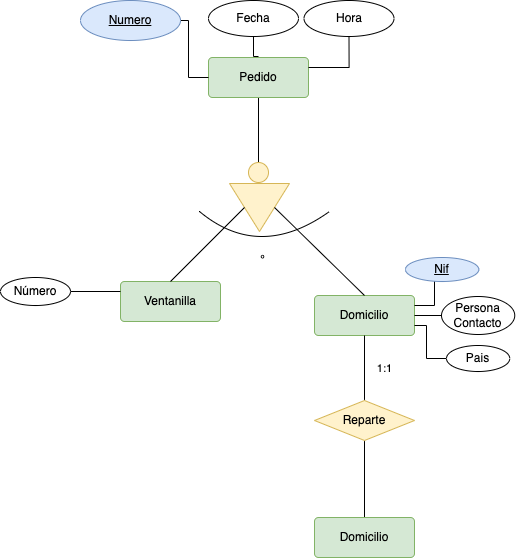

The diagram above was exported from draw.io. Its source (the exported page's mxGraphModel, read from the mxfile embedded in the PNG):
<mxGraphModel dx="382" dy="-755" grid="1" gridSize="10" guides="1" tooltips="1" connect="1" arrows="1" fold="1" page="1" pageScale="1" pageWidth="827" pageHeight="1169" math="0" shadow="0">
  <root>
    <mxCell id="0" />
    <mxCell id="1" parent="0" />
    <mxCell id="Dr3vcx4C-lY7U9Wi_pCI-1" style="edgeStyle=orthogonalEdgeStyle;rounded=0;orthogonalLoop=1;jettySize=auto;html=1;entryX=0.5;entryY=0;entryDx=0;entryDy=0;endArrow=none;endFill=0;" edge="1" parent="1" source="Dr3vcx4C-lY7U9Wi_pCI-4" target="Dr3vcx4C-lY7U9Wi_pCI-8">
      <mxGeometry relative="1" as="geometry" />
    </mxCell>
    <mxCell id="Dr3vcx4C-lY7U9Wi_pCI-4" value="Pedido" style="rounded=1;arcSize=10;whiteSpace=wrap;html=1;align=center;fillColor=#d5e8d4;strokeColor=#82b366;" vertex="1" parent="1">
      <mxGeometry x="308" y="1670" width="100" height="40" as="geometry" />
    </mxCell>
    <mxCell id="Dr3vcx4C-lY7U9Wi_pCI-5" value="Ventanilla" style="rounded=1;arcSize=10;whiteSpace=wrap;html=1;align=center;fillColor=#d5e8d4;strokeColor=#82b366;" vertex="1" parent="1">
      <mxGeometry x="220" y="1894" width="100" height="40" as="geometry" />
    </mxCell>
    <mxCell id="Dr3vcx4C-lY7U9Wi_pCI-6" value="Domicilio" style="rounded=1;arcSize=10;whiteSpace=wrap;html=1;align=center;fillColor=#d5e8d4;strokeColor=#82b366;" vertex="1" parent="1">
      <mxGeometry x="414" y="1908" width="100" height="40" as="geometry" />
    </mxCell>
    <mxCell id="Dr3vcx4C-lY7U9Wi_pCI-7" value="" style="triangle;whiteSpace=wrap;html=1;rotation=90;fillColor=#fff2cc;strokeColor=#d6b656;" vertex="1" parent="1">
      <mxGeometry x="335" y="1790" width="48" height="60" as="geometry" />
    </mxCell>
    <mxCell id="Dr3vcx4C-lY7U9Wi_pCI-8" value="" style="ellipse;whiteSpace=wrap;html=1;aspect=fixed;fillColor=#fff2cc;strokeColor=#d6b656;" vertex="1" parent="1">
      <mxGeometry x="348" y="1775" width="20" height="20" as="geometry" />
    </mxCell>
    <mxCell id="Dr3vcx4C-lY7U9Wi_pCI-9" value="" style="endArrow=none;html=1;rounded=0;exitX=0.5;exitY=0;exitDx=0;exitDy=0;entryX=0.5;entryY=1;entryDx=0;entryDy=0;" edge="1" parent="1" source="Dr3vcx4C-lY7U9Wi_pCI-5" target="Dr3vcx4C-lY7U9Wi_pCI-7">
      <mxGeometry width="50" height="50" relative="1" as="geometry">
        <mxPoint x="511" y="1844" as="sourcePoint" />
        <mxPoint x="561" y="1794" as="targetPoint" />
      </mxGeometry>
    </mxCell>
    <mxCell id="Dr3vcx4C-lY7U9Wi_pCI-10" value="" style="endArrow=none;html=1;rounded=0;exitX=0.5;exitY=0;exitDx=0;exitDy=0;entryX=0.5;entryY=0;entryDx=0;entryDy=0;" edge="1" parent="1" source="Dr3vcx4C-lY7U9Wi_pCI-6" target="Dr3vcx4C-lY7U9Wi_pCI-7">
      <mxGeometry width="50" height="50" relative="1" as="geometry">
        <mxPoint x="181" y="1894" as="sourcePoint" />
        <mxPoint x="354" y="1830" as="targetPoint" />
      </mxGeometry>
    </mxCell>
    <mxCell id="Dr3vcx4C-lY7U9Wi_pCI-11" value="º" style="endArrow=none;html=1;curved=1;" edge="1" parent="1">
      <mxGeometry width="50" height="50" relative="1" as="geometry">
        <mxPoint x="299" y="1824" as="sourcePoint" />
        <mxPoint x="429" y="1824" as="targetPoint" />
        <Array as="points">
          <mxPoint x="359" y="1874" />
        </Array>
      </mxGeometry>
    </mxCell>
    <mxCell id="Dr3vcx4C-lY7U9Wi_pCI-72" style="edgeStyle=orthogonalEdgeStyle;rounded=0;orthogonalLoop=1;jettySize=auto;html=1;entryX=0.5;entryY=0;entryDx=0;entryDy=0;endArrow=none;endFill=0;" edge="1" parent="1" source="Dr3vcx4C-lY7U9Wi_pCI-13" target="Dr3vcx4C-lY7U9Wi_pCI-4">
      <mxGeometry relative="1" as="geometry" />
    </mxCell>
    <mxCell id="Dr3vcx4C-lY7U9Wi_pCI-13" value="Fecha" style="ellipse;whiteSpace=wrap;html=1;align=center;" vertex="1" parent="1">
      <mxGeometry x="308" y="1613" width="90" height="36" as="geometry" />
    </mxCell>
    <mxCell id="Dr3vcx4C-lY7U9Wi_pCI-16" style="edgeStyle=orthogonalEdgeStyle;orthogonalLoop=1;jettySize=auto;html=1;entryX=0;entryY=0.5;entryDx=0;entryDy=0;endArrow=none;endFill=0;rounded=0;" edge="1" parent="1" source="Dr3vcx4C-lY7U9Wi_pCI-17" target="Dr3vcx4C-lY7U9Wi_pCI-4">
      <mxGeometry relative="1" as="geometry">
        <Array as="points">
          <mxPoint x="288" y="1633" />
          <mxPoint x="288" y="1690" />
        </Array>
      </mxGeometry>
    </mxCell>
    <mxCell id="Dr3vcx4C-lY7U9Wi_pCI-17" value="Numero" style="ellipse;whiteSpace=wrap;html=1;align=center;fontStyle=4;fillColor=#dae8fc;strokeColor=#6c8ebf;" vertex="1" parent="1">
      <mxGeometry x="180" y="1613" width="100" height="40" as="geometry" />
    </mxCell>
    <mxCell id="Dr3vcx4C-lY7U9Wi_pCI-18" style="edgeStyle=orthogonalEdgeStyle;rounded=0;orthogonalLoop=1;jettySize=auto;html=1;entryX=0;entryY=0.25;entryDx=0;entryDy=0;endArrow=none;endFill=0;" edge="1" parent="1" source="Dr3vcx4C-lY7U9Wi_pCI-19" target="Dr3vcx4C-lY7U9Wi_pCI-5">
      <mxGeometry relative="1" as="geometry" />
    </mxCell>
    <mxCell id="Dr3vcx4C-lY7U9Wi_pCI-19" value="Número" style="ellipse;whiteSpace=wrap;html=1;align=center;" vertex="1" parent="1">
      <mxGeometry x="100" y="1890" width="70" height="28" as="geometry" />
    </mxCell>
    <mxCell id="Dr3vcx4C-lY7U9Wi_pCI-28" style="edgeStyle=orthogonalEdgeStyle;rounded=0;orthogonalLoop=1;jettySize=auto;html=1;entryX=1;entryY=0.5;entryDx=0;entryDy=0;endArrow=none;endFill=0;" edge="1" parent="1" source="Dr3vcx4C-lY7U9Wi_pCI-29" target="Dr3vcx4C-lY7U9Wi_pCI-6">
      <mxGeometry relative="1" as="geometry" />
    </mxCell>
    <mxCell id="Dr3vcx4C-lY7U9Wi_pCI-29" value="Persona Contacto" style="ellipse;whiteSpace=wrap;html=1;align=center;" vertex="1" parent="1">
      <mxGeometry x="541" y="1909" width="73.25" height="38" as="geometry" />
    </mxCell>
    <mxCell id="Dr3vcx4C-lY7U9Wi_pCI-30" style="edgeStyle=orthogonalEdgeStyle;rounded=0;orthogonalLoop=1;jettySize=auto;html=1;entryX=1;entryY=0.25;entryDx=0;entryDy=0;endArrow=none;endFill=0;" edge="1" parent="1" target="Dr3vcx4C-lY7U9Wi_pCI-6">
      <mxGeometry relative="1" as="geometry">
        <mxPoint x="554" y="1882" as="sourcePoint" />
      </mxGeometry>
    </mxCell>
    <mxCell id="Dr3vcx4C-lY7U9Wi_pCI-31" value="Nif" style="ellipse;whiteSpace=wrap;html=1;align=center;fontStyle=4;fillColor=#dae8fc;strokeColor=#6c8ebf;" vertex="1" parent="1">
      <mxGeometry x="505" y="1870" width="73.25" height="24" as="geometry" />
    </mxCell>
    <mxCell id="Dr3vcx4C-lY7U9Wi_pCI-32" style="edgeStyle=orthogonalEdgeStyle;rounded=0;orthogonalLoop=1;jettySize=auto;html=1;entryX=1;entryY=0.75;entryDx=0;entryDy=0;endArrow=none;endFill=0;" edge="1" parent="1" source="Dr3vcx4C-lY7U9Wi_pCI-33" target="Dr3vcx4C-lY7U9Wi_pCI-6">
      <mxGeometry relative="1" as="geometry" />
    </mxCell>
    <mxCell id="Dr3vcx4C-lY7U9Wi_pCI-33" value="Pais" style="ellipse;whiteSpace=wrap;html=1;align=center;" vertex="1" parent="1">
      <mxGeometry x="546" y="1958" width="63.25" height="26" as="geometry" />
    </mxCell>
    <mxCell id="Dr3vcx4C-lY7U9Wi_pCI-45" value="" style="edgeStyle=orthogonalEdgeStyle;rounded=0;orthogonalLoop=1;jettySize=auto;html=1;endArrow=none;endFill=0;" edge="1" parent="1" source="Dr3vcx4C-lY7U9Wi_pCI-49" target="Dr3vcx4C-lY7U9Wi_pCI-6">
      <mxGeometry relative="1" as="geometry" />
    </mxCell>
    <mxCell id="Dr3vcx4C-lY7U9Wi_pCI-46" value="1:1" style="edgeLabel;html=1;align=center;verticalAlign=middle;resizable=0;points=[];" vertex="1" connectable="0" parent="Dr3vcx4C-lY7U9Wi_pCI-45">
      <mxGeometry x="0.0233" y="2" relative="1" as="geometry">
        <mxPoint x="21" y="1" as="offset" />
      </mxGeometry>
    </mxCell>
    <mxCell id="Dr3vcx4C-lY7U9Wi_pCI-77" style="edgeStyle=orthogonalEdgeStyle;rounded=0;orthogonalLoop=1;jettySize=auto;html=1;entryX=0.5;entryY=0;entryDx=0;entryDy=0;endArrow=none;endFill=0;" edge="1" parent="1" source="Dr3vcx4C-lY7U9Wi_pCI-49" target="Dr3vcx4C-lY7U9Wi_pCI-76">
      <mxGeometry relative="1" as="geometry" />
    </mxCell>
    <mxCell id="Dr3vcx4C-lY7U9Wi_pCI-49" value="Reparte" style="shape=rhombus;perimeter=rhombusPerimeter;whiteSpace=wrap;html=1;align=center;fillColor=#fff2cc;strokeColor=#d6b656;" vertex="1" parent="1">
      <mxGeometry x="414" y="2013" width="100" height="40" as="geometry" />
    </mxCell>
    <mxCell id="Dr3vcx4C-lY7U9Wi_pCI-71" style="edgeStyle=orthogonalEdgeStyle;rounded=0;orthogonalLoop=1;jettySize=auto;html=1;entryX=1;entryY=0.25;entryDx=0;entryDy=0;endArrow=none;endFill=0;" edge="1" parent="1" source="Dr3vcx4C-lY7U9Wi_pCI-69" target="Dr3vcx4C-lY7U9Wi_pCI-4">
      <mxGeometry relative="1" as="geometry" />
    </mxCell>
    <mxCell id="Dr3vcx4C-lY7U9Wi_pCI-69" value="Hora" style="ellipse;whiteSpace=wrap;html=1;align=center;" vertex="1" parent="1">
      <mxGeometry x="403.5" y="1613" width="90" height="36" as="geometry" />
    </mxCell>
    <mxCell id="Dr3vcx4C-lY7U9Wi_pCI-76" value="Domicilio" style="rounded=1;arcSize=10;whiteSpace=wrap;html=1;align=center;fillColor=#d5e8d4;strokeColor=#82b366;" vertex="1" parent="1">
      <mxGeometry x="414" y="2130" width="100" height="40" as="geometry" />
    </mxCell>
  </root>
</mxGraphModel>